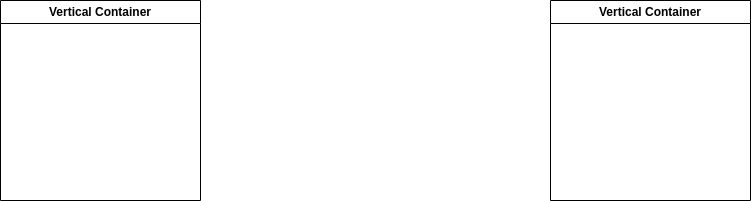

The diagram above was exported from draw.io. Its source (the exported page's mxGraphModel, read from the mxfile embedded in the PNG):
<mxGraphModel dx="1434" dy="788" grid="1" gridSize="10" guides="1" tooltips="1" connect="1" arrows="1" fold="1" page="1" pageScale="1" pageWidth="1169" pageHeight="827" math="0" shadow="0">
  <root>
    <mxCell id="0" />
    <mxCell id="1" parent="0" />
    <mxCell id="PDXDb7Rl1dUNqfqMdtMg-1" value="Vertical Container" style="swimlane;whiteSpace=wrap;html=1;" vertex="1" parent="1">
      <mxGeometry x="70" y="130" width="200" height="200" as="geometry" />
    </mxCell>
    <mxCell id="PDXDb7Rl1dUNqfqMdtMg-6" value="Vertical Container" style="swimlane;whiteSpace=wrap;html=1;" vertex="1" parent="1">
      <mxGeometry x="620" y="130" width="200" height="200" as="geometry" />
    </mxCell>
  </root>
</mxGraphModel>